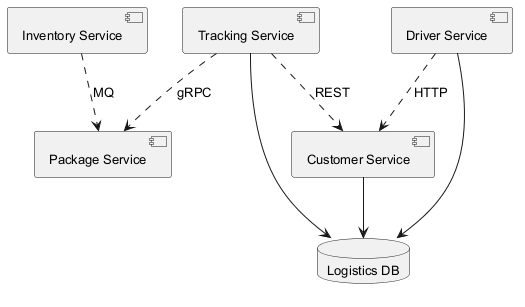

The diagram above was rendered by PlantUML. Its source (embedded in the PNG):
@startuml
skinparam backgroundColor #FFFFFF
skinparam classBackgroundColor #E8F4FA
skinparam classBorderColor #2C7DA0
skinparam defaultFontSize 13
component "Inventory Service" as C_InventoryService
component "Customer Service" as C_CustomerService
component "Tracking Service" as C_TrackingService
component "Package Service" as C_PackageService
component "Driver Service" as C_DriverService
database "Logistics DB" as DB_logistics
C_CustomerService --> DB_logistics
C_TrackingService --> DB_logistics
C_DriverService --> DB_logistics
C_TrackingService ..> C_PackageService : gRPC
C_InventoryService ..> C_PackageService : MQ
C_TrackingService ..> C_CustomerService : REST
C_DriverService ..> C_CustomerService : HTTP
@enduml